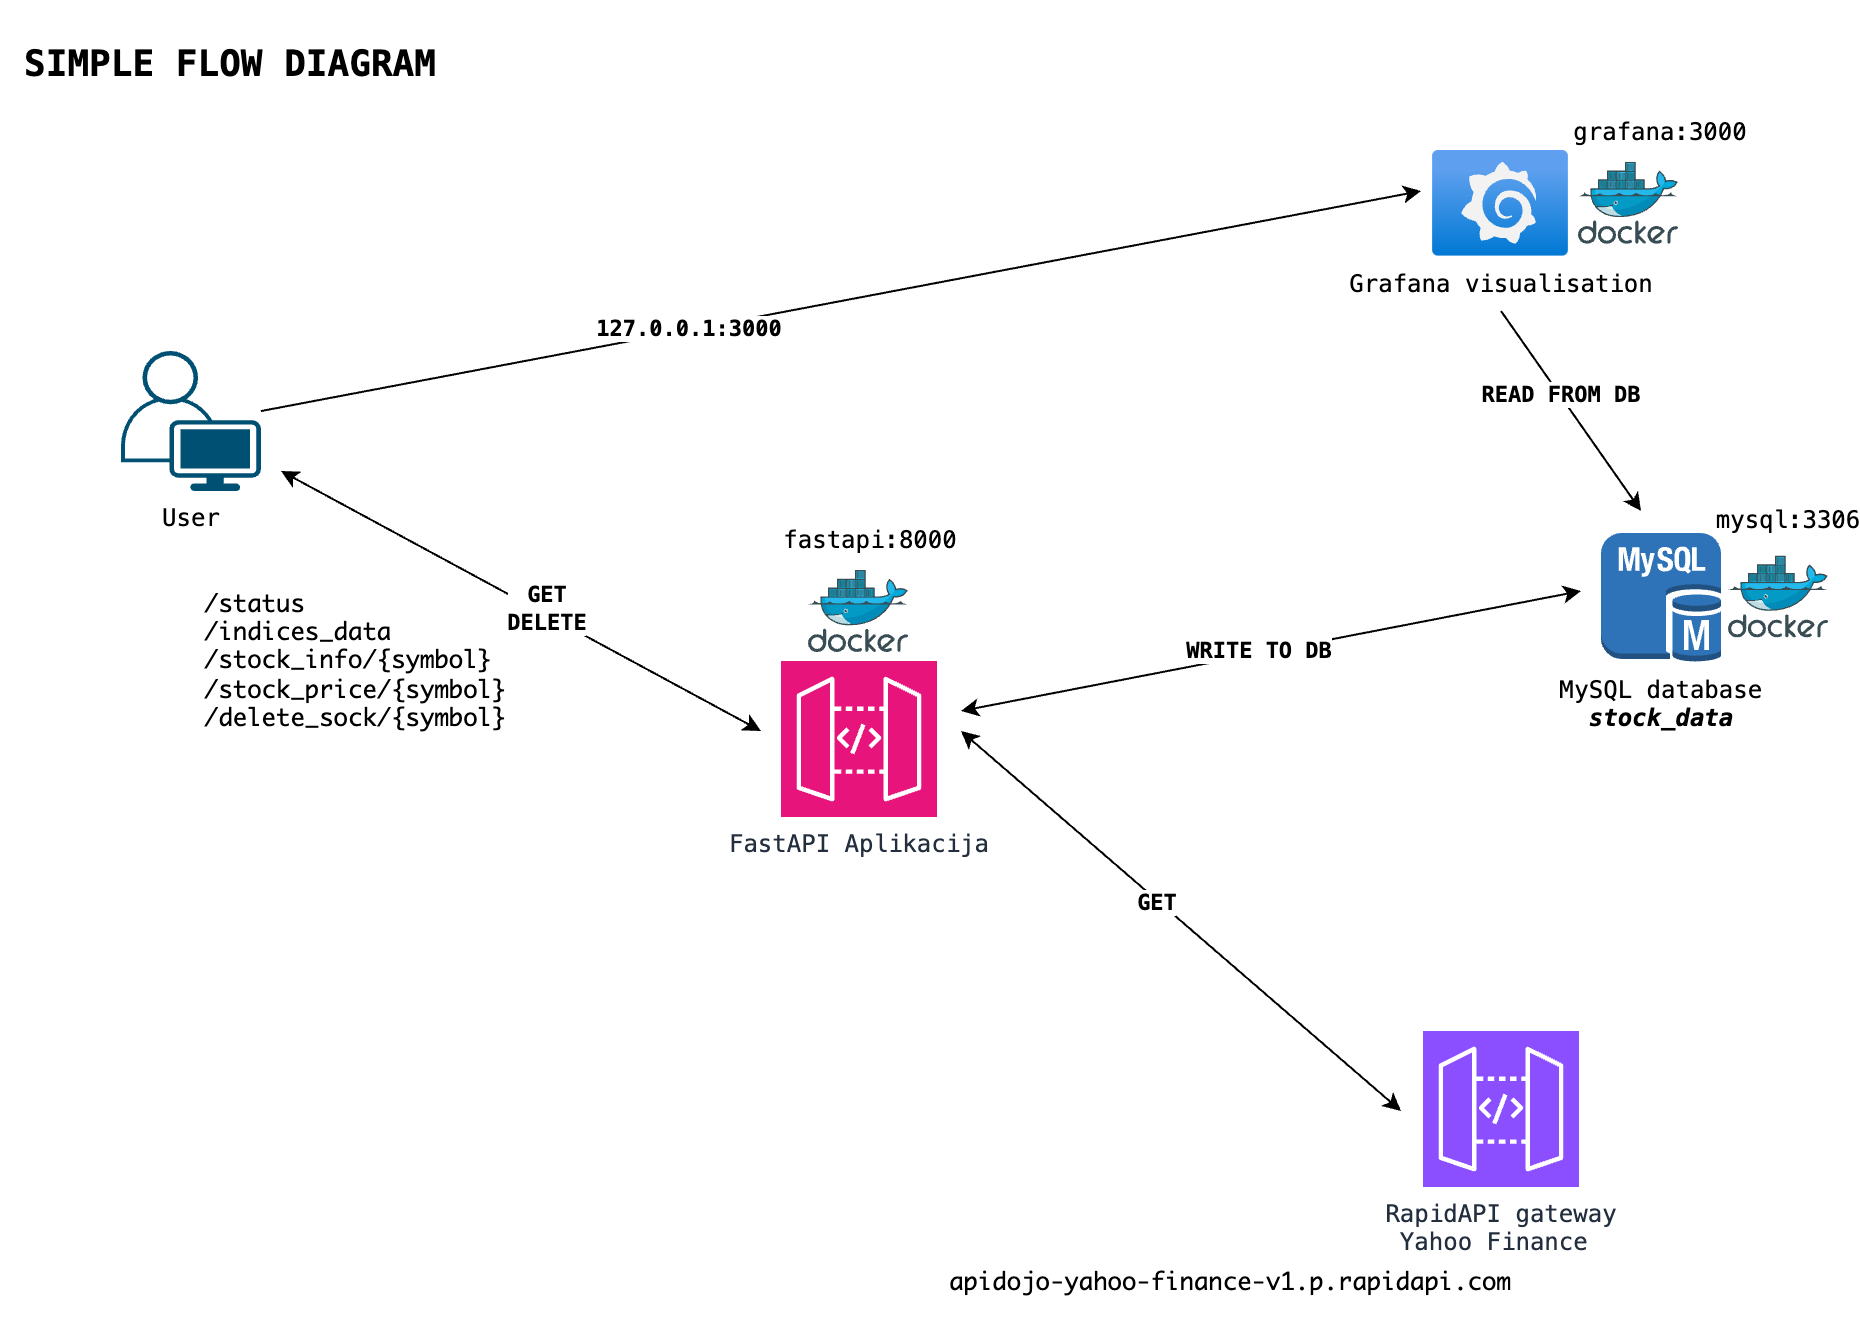

The diagram above was exported from draw.io. Its source (the exported page's mxGraphModel, read from the mxfile embedded in the PNG):
<mxGraphModel dx="2074" dy="1061" grid="1" gridSize="10" guides="1" tooltips="1" connect="1" arrows="1" fold="1" page="1" pageScale="1" pageWidth="1169" pageHeight="827" math="0" shadow="0">
  <root>
    <mxCell id="0" />
    <mxCell id="1" parent="0" />
    <mxCell id="3rDKlgt7JfgLD63mJE9s-20" style="rounded=0;orthogonalLoop=1;jettySize=auto;html=1;exitX=1;exitY=0.429;exitDx=0;exitDy=0;exitPerimeter=0;fontFamily=MONOSPACE;" edge="1" parent="1" source="3rDKlgt7JfgLD63mJE9s-1">
      <mxGeometry relative="1" as="geometry">
        <mxPoint x="760" y="140" as="targetPoint" />
        <mxPoint x="240" y="250" as="sourcePoint" />
      </mxGeometry>
    </mxCell>
    <mxCell id="3rDKlgt7JfgLD63mJE9s-26" value="&lt;b&gt;127.0.0.1:3000&lt;/b&gt;" style="edgeLabel;html=1;align=center;verticalAlign=middle;resizable=0;points=[];fontFamily=MONOSPACE;" vertex="1" connectable="0" parent="3rDKlgt7JfgLD63mJE9s-20">
      <mxGeometry x="-0.2624" y="1" relative="1" as="geometry">
        <mxPoint as="offset" />
      </mxGeometry>
    </mxCell>
    <mxCell id="3rDKlgt7JfgLD63mJE9s-1" value="User" style="shape=mxgraph.cisco19.user;verticalLabelPosition=bottom;verticalAlign=top;html=1;outlineConnect=0;strokeColor=none;fillColor=#005073;points=[[0.35,0,0],[0.98,0.51,0],[1,0.71,0],[0.67,1,0],[0,0.795,0],[0,0.65,0]];sketch=0;aspect=fixed;pointerEvents=1;fontFamily=MONOSPACE;" vertex="1" parent="1">
      <mxGeometry x="110" y="220" width="70" height="70" as="geometry" />
    </mxCell>
    <mxCell id="3rDKlgt7JfgLD63mJE9s-2" value="FastAPI Aplikacija" style="sketch=0;points=[[0,0,0],[0.25,0,0],[0.5,0,0],[0.75,0,0],[1,0,0],[0,1,0],[0.25,1,0],[0.5,1,0],[0.75,1,0],[1,1,0],[0,0.25,0],[0,0.5,0],[0,0.75,0],[1,0.25,0],[1,0.5,0],[1,0.75,0]];outlineConnect=0;fontColor=#232F3E;fillColor=#E7157B;strokeColor=#ffffff;dashed=0;verticalLabelPosition=bottom;verticalAlign=top;align=center;html=1;fontSize=12;fontStyle=0;aspect=fixed;shape=mxgraph.aws4.resourceIcon;resIcon=mxgraph.aws4.api_gateway;fontFamily=MONOSPACE;" vertex="1" parent="1">
      <mxGeometry x="440" y="375" width="78" height="78" as="geometry" />
    </mxCell>
    <mxCell id="3rDKlgt7JfgLD63mJE9s-3" value="RapidAPI gateway &lt;br&gt;Yahoo Finance&amp;nbsp;" style="sketch=0;points=[[0,0,0],[0.25,0,0],[0.5,0,0],[0.75,0,0],[1,0,0],[0,1,0],[0.25,1,0],[0.5,1,0],[0.75,1,0],[1,1,0],[0,0.25,0],[0,0.5,0],[0,0.75,0],[1,0.25,0],[1,0.5,0],[1,0.75,0]];outlineConnect=0;fontColor=#232F3E;fillColor=#8C4FFF;strokeColor=#ffffff;dashed=0;verticalLabelPosition=bottom;verticalAlign=top;align=center;html=1;fontSize=12;fontStyle=0;aspect=fixed;shape=mxgraph.aws4.resourceIcon;resIcon=mxgraph.aws4.api_gateway;fontFamily=MONOSPACE;" vertex="1" parent="1">
      <mxGeometry x="761" y="560" width="78" height="78" as="geometry" />
    </mxCell>
    <mxCell id="3rDKlgt7JfgLD63mJE9s-4" value="Grafana visualisation" style="image;aspect=fixed;html=1;points=[];align=center;fontSize=12;image=img/lib/azure2/other/Grafana.svg;fontFamily=MONOSPACE;" vertex="1" parent="1">
      <mxGeometry x="766" y="120" width="68" height="52.800000000000004" as="geometry" />
    </mxCell>
    <mxCell id="3rDKlgt7JfgLD63mJE9s-5" value="MySQL database&lt;br&gt;&lt;b&gt;&lt;i&gt;stock_data&lt;/i&gt;&lt;/b&gt;" style="outlineConnect=0;dashed=0;verticalLabelPosition=bottom;verticalAlign=top;align=center;html=1;shape=mxgraph.aws3.mysql_db_instance;fillColor=#2E73B8;gradientColor=none;fontFamily=MONOSPACE;" vertex="1" parent="1">
      <mxGeometry x="850" y="311" width="60" height="64.5" as="geometry" />
    </mxCell>
    <mxCell id="3rDKlgt7JfgLD63mJE9s-13" value="" style="image;sketch=0;aspect=fixed;html=1;points=[];align=center;fontSize=12;image=img/lib/mscae/Docker.svg;fontFamily=MONOSPACE;" vertex="1" parent="1">
      <mxGeometry x="454" y="330" width="50" height="41" as="geometry" />
    </mxCell>
    <mxCell id="3rDKlgt7JfgLD63mJE9s-14" value="" style="image;sketch=0;aspect=fixed;html=1;points=[];align=center;fontSize=12;image=img/lib/mscae/Docker.svg;fontFamily=MONOSPACE;" vertex="1" parent="1">
      <mxGeometry x="914" y="322.75" width="50" height="41" as="geometry" />
    </mxCell>
    <mxCell id="3rDKlgt7JfgLD63mJE9s-15" value="" style="image;sketch=0;aspect=fixed;html=1;points=[];align=center;fontSize=12;image=img/lib/mscae/Docker.svg;fontFamily=MONOSPACE;" vertex="1" parent="1">
      <mxGeometry x="839" y="125.9" width="50" height="41" as="geometry" />
    </mxCell>
    <mxCell id="3rDKlgt7JfgLD63mJE9s-21" value="" style="endArrow=classic;startArrow=classic;html=1;rounded=0;fontFamily=MONOSPACE;" edge="1" parent="1">
      <mxGeometry width="50" height="50" relative="1" as="geometry">
        <mxPoint x="750" y="600" as="sourcePoint" />
        <mxPoint x="530" y="410" as="targetPoint" />
      </mxGeometry>
    </mxCell>
    <mxCell id="3rDKlgt7JfgLD63mJE9s-28" value="&lt;b&gt;GET&lt;/b&gt;" style="edgeLabel;html=1;align=center;verticalAlign=middle;resizable=0;points=[];fontFamily=MONOSPACE;" vertex="1" connectable="0" parent="3rDKlgt7JfgLD63mJE9s-21">
      <mxGeometry x="0.1097" y="1" relative="1" as="geometry">
        <mxPoint as="offset" />
      </mxGeometry>
    </mxCell>
    <mxCell id="3rDKlgt7JfgLD63mJE9s-22" value="" style="endArrow=classic;startArrow=classic;html=1;rounded=0;fontFamily=MONOSPACE;" edge="1" parent="1">
      <mxGeometry width="50" height="50" relative="1" as="geometry">
        <mxPoint x="840" y="340" as="sourcePoint" />
        <mxPoint x="530" y="400" as="targetPoint" />
      </mxGeometry>
    </mxCell>
    <mxCell id="3rDKlgt7JfgLD63mJE9s-32" value="&lt;b&gt;WRITE TO DB&lt;/b&gt;" style="edgeLabel;html=1;align=center;verticalAlign=middle;resizable=0;points=[];fontFamily=MONOSPACE;" vertex="1" connectable="0" parent="3rDKlgt7JfgLD63mJE9s-22">
      <mxGeometry x="0.0388" y="-2" relative="1" as="geometry">
        <mxPoint as="offset" />
      </mxGeometry>
    </mxCell>
    <mxCell id="3rDKlgt7JfgLD63mJE9s-23" value="" style="endArrow=classic;html=1;rounded=0;fontFamily=MONOSPACE;" edge="1" parent="1">
      <mxGeometry width="50" height="50" relative="1" as="geometry">
        <mxPoint x="800" y="200" as="sourcePoint" />
        <mxPoint x="870" y="300" as="targetPoint" />
      </mxGeometry>
    </mxCell>
    <mxCell id="3rDKlgt7JfgLD63mJE9s-31" value="&lt;b&gt;READ FROM DB&lt;/b&gt;" style="edgeLabel;html=1;align=center;verticalAlign=middle;resizable=0;points=[];fontFamily=MONOSPACE;" vertex="1" connectable="0" parent="3rDKlgt7JfgLD63mJE9s-23">
      <mxGeometry x="-0.1625" relative="1" as="geometry">
        <mxPoint as="offset" />
      </mxGeometry>
    </mxCell>
    <mxCell id="3rDKlgt7JfgLD63mJE9s-24" value="&lt;pre style=&quot;box-sizing: border-box; font-family: Consolas, Monaco, &amp;quot;Andale Mono&amp;quot;, &amp;quot;Ubuntu Mono&amp;quot;, monospace; margin-top: 0.5em; margin-bottom: 0.5em; overflow: hidden auto; padding: 1em; text-shadow: white 0px 1px; word-spacing: normal; background: transparent; text-align: left; word-break: break-all; overflow-wrap: anywhere; line-height: 1.5; tab-size: 4; hyphens: none; border-width: 0px;&quot; class=&quot;code-highlighter&quot;&gt;&lt;code style=&quot;box-sizing: border-box; font-size: 1em; font-family: Consolas, Monaco, &amp;quot;Andale Mono&amp;quot;, &amp;quot;Ubuntu Mono&amp;quot;, monospace; word-break: normal; text-shadow: white 0px 1px; background: none; word-spacing: normal; overflow-wrap: normal; line-height: 1.5; tab-size: 4; hyphens: none;&quot;&gt;apidojo-yahoo-finance-v1.p.rapidapi.com&lt;/code&gt;&lt;/pre&gt;" style="text;html=1;strokeColor=none;fillColor=none;align=center;verticalAlign=middle;whiteSpace=wrap;rounded=0;fontFamily=MONOSPACE;" vertex="1" parent="1">
      <mxGeometry x="500" y="670" width="330" height="30" as="geometry" />
    </mxCell>
    <mxCell id="3rDKlgt7JfgLD63mJE9s-25" value="" style="endArrow=classic;startArrow=classic;html=1;rounded=0;fontFamily=MONOSPACE;" edge="1" parent="1">
      <mxGeometry width="50" height="50" relative="1" as="geometry">
        <mxPoint x="430" y="410" as="sourcePoint" />
        <mxPoint x="190" y="280" as="targetPoint" />
      </mxGeometry>
    </mxCell>
    <mxCell id="3rDKlgt7JfgLD63mJE9s-40" value="&lt;b style=&quot;border-color: var(--border-color);&quot;&gt;GET&lt;br style=&quot;border-color: var(--border-color);&quot;&gt;DELETE&lt;/b&gt;" style="edgeLabel;html=1;align=center;verticalAlign=middle;resizable=0;points=[];fontFamily=MONOSPACE;" vertex="1" connectable="0" parent="3rDKlgt7JfgLD63mJE9s-25">
      <mxGeometry x="-0.0868" y="-2" relative="1" as="geometry">
        <mxPoint x="1" as="offset" />
      </mxGeometry>
    </mxCell>
    <mxCell id="3rDKlgt7JfgLD63mJE9s-34" value="mysql:3306" style="text;html=1;strokeColor=none;fillColor=none;align=center;verticalAlign=middle;whiteSpace=wrap;rounded=0;fontFamily=MONOSPACE;" vertex="1" parent="1">
      <mxGeometry x="914" y="290" width="60" height="30" as="geometry" />
    </mxCell>
    <mxCell id="3rDKlgt7JfgLD63mJE9s-35" value="grafana:3000" style="text;html=1;strokeColor=none;fillColor=none;align=center;verticalAlign=middle;whiteSpace=wrap;rounded=0;fontFamily=MONOSPACE;" vertex="1" parent="1">
      <mxGeometry x="850" y="95.9" width="60" height="30" as="geometry" />
    </mxCell>
    <mxCell id="3rDKlgt7JfgLD63mJE9s-36" value="fastapi:8000" style="text;html=1;strokeColor=none;fillColor=none;align=center;verticalAlign=middle;whiteSpace=wrap;rounded=0;fontFamily=MONOSPACE;" vertex="1" parent="1">
      <mxGeometry x="440" y="300" width="90" height="30" as="geometry" />
    </mxCell>
    <mxCell id="3rDKlgt7JfgLD63mJE9s-39" value="&lt;div style=&quot;&quot;&gt;&lt;p style=&quot;font-family: Ayuthaya, monospace;&quot;&gt;/status&lt;br&gt;/indices_data&lt;br&gt;/stock_info/{symbol}&lt;br&gt;/stock_price/{symbol}&lt;br&gt;/delete_sock/{symbol}&lt;/p&gt;&lt;/div&gt;" style="text;html=1;align=left;verticalAlign=middle;resizable=0;points=[];autosize=1;strokeColor=none;fillColor=none;fontFamily=MONOSPACE;" vertex="1" parent="1">
      <mxGeometry x="150" y="320" width="170" height="110" as="geometry" />
    </mxCell>
    <mxCell id="3rDKlgt7JfgLD63mJE9s-41" value="&lt;h1&gt;&lt;font style=&quot;font-size: 18px;&quot;&gt;SIMPLE FLOW DIAGRAM&lt;/font&gt;&lt;/h1&gt;" style="text;html=1;strokeColor=none;fillColor=none;align=center;verticalAlign=middle;whiteSpace=wrap;rounded=0;fontFamily=MONOSPACE;" vertex="1" parent="1">
      <mxGeometry x="50" y="60" width="230" height="30" as="geometry" />
    </mxCell>
  </root>
</mxGraphModel>